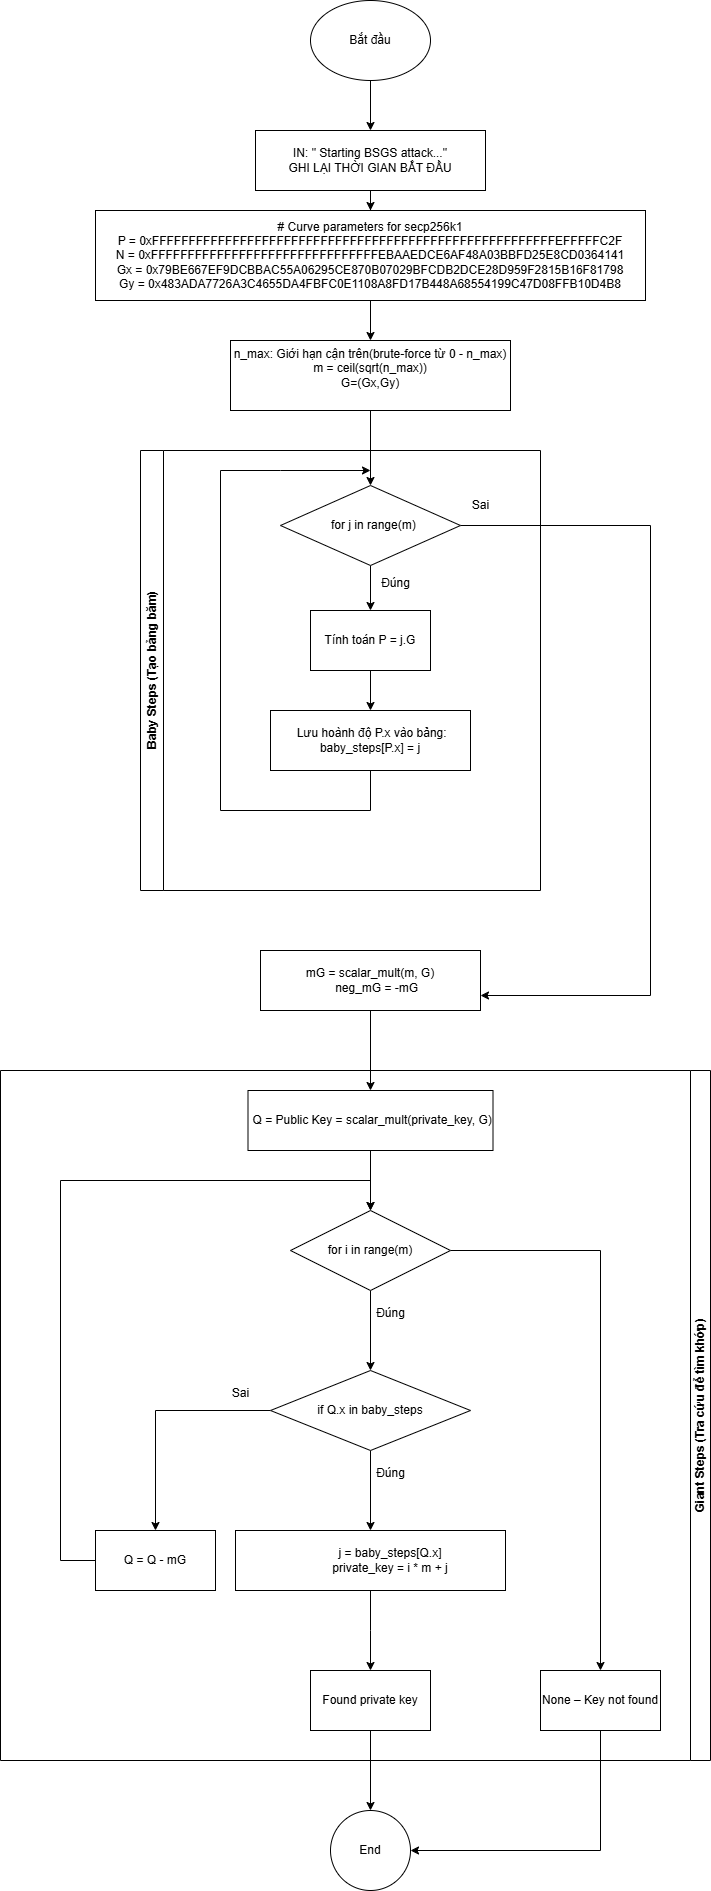

The diagram above was exported from draw.io. Its source (the exported page's mxGraphModel, read from the mxfile embedded in the PNG):
<mxGraphModel dx="2088" dy="1054" grid="1" gridSize="10" guides="1" tooltips="1" connect="1" arrows="1" fold="1" page="1" pageScale="1" pageWidth="4681" pageHeight="3300" math="0" shadow="0">
  <root>
    <mxCell id="0" />
    <mxCell id="1" parent="0" />
    <mxCell id="oX0h4bQyleqgybUQaiAz-7" value="" style="edgeStyle=orthogonalEdgeStyle;rounded=0;orthogonalLoop=1;jettySize=auto;html=1;entryX=0.5;entryY=0;entryDx=0;entryDy=0;" edge="1" parent="1" source="oX0h4bQyleqgybUQaiAz-1" target="oX0h4bQyleqgybUQaiAz-8">
      <mxGeometry relative="1" as="geometry">
        <mxPoint x="500" y="420" as="targetPoint" />
      </mxGeometry>
    </mxCell>
    <mxCell id="oX0h4bQyleqgybUQaiAz-1" value="n_max: Giới hạn cận trên(brute-force từ 0 - n_max)&lt;div&gt;m = ceil(sqrt(n_max))&lt;/div&gt;&lt;div&gt;G=(Gx,Gy)&lt;/div&gt;&lt;div&gt;&lt;br&gt;&lt;/div&gt;" style="rounded=0;whiteSpace=wrap;html=1;" vertex="1" parent="1">
      <mxGeometry x="370" y="390" width="280" height="70" as="geometry" />
    </mxCell>
    <mxCell id="oX0h4bQyleqgybUQaiAz-4" value="" style="edgeStyle=orthogonalEdgeStyle;rounded=0;orthogonalLoop=1;jettySize=auto;html=1;" edge="1" parent="1" source="oX0h4bQyleqgybUQaiAz-2" target="oX0h4bQyleqgybUQaiAz-3">
      <mxGeometry relative="1" as="geometry" />
    </mxCell>
    <mxCell id="oX0h4bQyleqgybUQaiAz-2" value="Bắt đầu" style="ellipse;whiteSpace=wrap;html=1;" vertex="1" parent="1">
      <mxGeometry x="450" y="50" width="120" height="80" as="geometry" />
    </mxCell>
    <mxCell id="oX0h4bQyleqgybUQaiAz-5" value="" style="edgeStyle=orthogonalEdgeStyle;rounded=0;orthogonalLoop=1;jettySize=auto;html=1;entryX=0.5;entryY=0;entryDx=0;entryDy=0;" edge="1" parent="1" source="oX0h4bQyleqgybUQaiAz-3" target="oX0h4bQyleqgybUQaiAz-29">
      <mxGeometry relative="1" as="geometry">
        <mxPoint x="710" y="260" as="targetPoint" />
      </mxGeometry>
    </mxCell>
    <mxCell id="oX0h4bQyleqgybUQaiAz-3" value="IN: &quot; Starting BSGS attack...&quot;&lt;br&gt;GHI LẠI THỜI GIAN BẮT ĐẦU" style="whiteSpace=wrap;html=1;" vertex="1" parent="1">
      <mxGeometry x="395" y="180" width="230" height="60" as="geometry" />
    </mxCell>
    <mxCell id="oX0h4bQyleqgybUQaiAz-13" value="" style="edgeStyle=orthogonalEdgeStyle;rounded=0;orthogonalLoop=1;jettySize=auto;html=1;" edge="1" parent="1" source="oX0h4bQyleqgybUQaiAz-8" target="oX0h4bQyleqgybUQaiAz-12">
      <mxGeometry relative="1" as="geometry" />
    </mxCell>
    <mxCell id="oX0h4bQyleqgybUQaiAz-25" style="edgeStyle=orthogonalEdgeStyle;rounded=0;orthogonalLoop=1;jettySize=auto;html=1;entryX=1;entryY=0.75;entryDx=0;entryDy=0;" edge="1" parent="1" source="oX0h4bQyleqgybUQaiAz-8" target="oX0h4bQyleqgybUQaiAz-21">
      <mxGeometry relative="1" as="geometry">
        <Array as="points">
          <mxPoint x="790" y="575" />
          <mxPoint x="790" y="1045" />
        </Array>
      </mxGeometry>
    </mxCell>
    <mxCell id="oX0h4bQyleqgybUQaiAz-8" value="&amp;nbsp; for j in range(m)" style="rhombus;whiteSpace=wrap;html=1;rounded=0;" vertex="1" parent="1">
      <mxGeometry x="420" y="535" width="180" height="80" as="geometry" />
    </mxCell>
    <mxCell id="oX0h4bQyleqgybUQaiAz-15" value="" style="edgeStyle=orthogonalEdgeStyle;rounded=0;orthogonalLoop=1;jettySize=auto;html=1;" edge="1" parent="1" source="oX0h4bQyleqgybUQaiAz-12" target="oX0h4bQyleqgybUQaiAz-14">
      <mxGeometry relative="1" as="geometry" />
    </mxCell>
    <mxCell id="oX0h4bQyleqgybUQaiAz-12" value="Tính toán P = j.G" style="whiteSpace=wrap;html=1;rounded=0;" vertex="1" parent="1">
      <mxGeometry x="450" y="660" width="120" height="60" as="geometry" />
    </mxCell>
    <mxCell id="oX0h4bQyleqgybUQaiAz-16" style="edgeStyle=orthogonalEdgeStyle;rounded=0;orthogonalLoop=1;jettySize=auto;html=1;" edge="1" parent="1" source="oX0h4bQyleqgybUQaiAz-14">
      <mxGeometry relative="1" as="geometry">
        <mxPoint x="510" y="520" as="targetPoint" />
        <Array as="points">
          <mxPoint x="510" y="860" />
          <mxPoint x="360" y="860" />
          <mxPoint x="360" y="520" />
          <mxPoint x="420" y="520" />
        </Array>
      </mxGeometry>
    </mxCell>
    <mxCell id="oX0h4bQyleqgybUQaiAz-14" value="&lt;div&gt;&amp;nbsp;Lưu hoành độ P.x vào bảng:&lt;/div&gt;baby_steps[P.x] = j" style="whiteSpace=wrap;html=1;rounded=0;" vertex="1" parent="1">
      <mxGeometry x="410" y="760" width="200" height="60" as="geometry" />
    </mxCell>
    <mxCell id="oX0h4bQyleqgybUQaiAz-19" value="Baby Steps (Tạo bảng băm)" style="swimlane;horizontal=0;whiteSpace=wrap;html=1;" vertex="1" parent="1">
      <mxGeometry x="280" y="500" width="400" height="440" as="geometry" />
    </mxCell>
    <mxCell id="oX0h4bQyleqgybUQaiAz-20" value="Đúng" style="text;html=1;align=center;verticalAlign=middle;resizable=0;points=[];autosize=1;strokeColor=none;fillColor=none;" vertex="1" parent="oX0h4bQyleqgybUQaiAz-19">
      <mxGeometry x="230" y="118" width="50" height="30" as="geometry" />
    </mxCell>
    <mxCell id="oX0h4bQyleqgybUQaiAz-46" value="Sai" style="text;html=1;align=center;verticalAlign=middle;resizable=0;points=[];autosize=1;strokeColor=none;fillColor=none;" vertex="1" parent="oX0h4bQyleqgybUQaiAz-19">
      <mxGeometry x="320" y="40" width="40" height="30" as="geometry" />
    </mxCell>
    <mxCell id="oX0h4bQyleqgybUQaiAz-32" value="" style="edgeStyle=orthogonalEdgeStyle;rounded=0;orthogonalLoop=1;jettySize=auto;html=1;" edge="1" parent="1" source="oX0h4bQyleqgybUQaiAz-21" target="oX0h4bQyleqgybUQaiAz-31">
      <mxGeometry relative="1" as="geometry" />
    </mxCell>
    <mxCell id="oX0h4bQyleqgybUQaiAz-21" value="&lt;div&gt;mG = scalar_mult(m, G)&lt;/div&gt;&lt;div&gt;&amp;nbsp; &amp;nbsp; neg_mG = -mG&lt;/div&gt;" style="whiteSpace=wrap;html=1;rounded=0;" vertex="1" parent="1">
      <mxGeometry x="400" y="1000" width="220" height="60" as="geometry" />
    </mxCell>
    <mxCell id="oX0h4bQyleqgybUQaiAz-30" style="edgeStyle=orthogonalEdgeStyle;rounded=0;orthogonalLoop=1;jettySize=auto;html=1;entryX=0.5;entryY=0;entryDx=0;entryDy=0;" edge="1" parent="1" source="oX0h4bQyleqgybUQaiAz-29" target="oX0h4bQyleqgybUQaiAz-1">
      <mxGeometry relative="1" as="geometry" />
    </mxCell>
    <mxCell id="oX0h4bQyleqgybUQaiAz-29" value="&lt;div&gt;# Curve parameters for secp256k1&lt;/div&gt;&lt;div&gt;P = 0xFFFFFFFFFFFFFFFFFFFFFFFFFFFFFFFFFFFFFFFFFFFFFFFFFFFFFFFEFFFFFC2F&lt;/div&gt;&lt;div&gt;N = 0xFFFFFFFFFFFFFFFFFFFFFFFFFFFFFFFEBAAEDCE6AF48A03BBFD25E8CD0364141&lt;/div&gt;&lt;div&gt;Gx = 0x79BE667EF9DCBBAC55A06295CE870B07029BFCDB2DCE28D959F2815B16F81798&lt;/div&gt;&lt;div&gt;Gy = 0x483ADA7726A3C4655DA4FBFC0E1108A8FD17B448A68554199C47D08FFB10D4B8&lt;/div&gt;" style="rounded=0;whiteSpace=wrap;html=1;" vertex="1" parent="1">
      <mxGeometry x="235" y="260" width="550" height="90" as="geometry" />
    </mxCell>
    <mxCell id="oX0h4bQyleqgybUQaiAz-34" value="" style="edgeStyle=orthogonalEdgeStyle;rounded=0;orthogonalLoop=1;jettySize=auto;html=1;" edge="1" parent="1" source="oX0h4bQyleqgybUQaiAz-31" target="oX0h4bQyleqgybUQaiAz-33">
      <mxGeometry relative="1" as="geometry" />
    </mxCell>
    <mxCell id="oX0h4bQyleqgybUQaiAz-31" value="&amp;nbsp;Q = Public Key =&amp;nbsp;scalar_mult(private_key, G)" style="whiteSpace=wrap;html=1;rounded=0;" vertex="1" parent="1">
      <mxGeometry x="387.5" y="1140" width="245" height="60" as="geometry" />
    </mxCell>
    <mxCell id="oX0h4bQyleqgybUQaiAz-36" value="" style="edgeStyle=orthogonalEdgeStyle;rounded=0;orthogonalLoop=1;jettySize=auto;html=1;" edge="1" parent="1" source="oX0h4bQyleqgybUQaiAz-33" target="oX0h4bQyleqgybUQaiAz-35">
      <mxGeometry relative="1" as="geometry" />
    </mxCell>
    <mxCell id="oX0h4bQyleqgybUQaiAz-54" style="edgeStyle=orthogonalEdgeStyle;rounded=0;orthogonalLoop=1;jettySize=auto;html=1;entryX=0.5;entryY=0;entryDx=0;entryDy=0;" edge="1" parent="1" source="oX0h4bQyleqgybUQaiAz-33" target="oX0h4bQyleqgybUQaiAz-58">
      <mxGeometry relative="1" as="geometry">
        <mxPoint x="740" y="1710" as="targetPoint" />
      </mxGeometry>
    </mxCell>
    <mxCell id="oX0h4bQyleqgybUQaiAz-33" value="for i in range(m)" style="rhombus;whiteSpace=wrap;html=1;rounded=0;" vertex="1" parent="1">
      <mxGeometry x="430" y="1260" width="160" height="80" as="geometry" />
    </mxCell>
    <mxCell id="oX0h4bQyleqgybUQaiAz-38" value="" style="edgeStyle=orthogonalEdgeStyle;rounded=0;orthogonalLoop=1;jettySize=auto;html=1;" edge="1" parent="1" source="oX0h4bQyleqgybUQaiAz-35" target="oX0h4bQyleqgybUQaiAz-37">
      <mxGeometry relative="1" as="geometry" />
    </mxCell>
    <mxCell id="oX0h4bQyleqgybUQaiAz-41" value="" style="edgeStyle=orthogonalEdgeStyle;rounded=0;orthogonalLoop=1;jettySize=auto;html=1;" edge="1" parent="1" source="oX0h4bQyleqgybUQaiAz-35" target="oX0h4bQyleqgybUQaiAz-40">
      <mxGeometry relative="1" as="geometry" />
    </mxCell>
    <mxCell id="oX0h4bQyleqgybUQaiAz-35" value="if&amp;nbsp;Q.x in baby_steps" style="rhombus;whiteSpace=wrap;html=1;rounded=0;" vertex="1" parent="1">
      <mxGeometry x="410" y="1420" width="200" height="80" as="geometry" />
    </mxCell>
    <mxCell id="oX0h4bQyleqgybUQaiAz-56" value="" style="edgeStyle=orthogonalEdgeStyle;rounded=0;orthogonalLoop=1;jettySize=auto;html=1;" edge="1" parent="1" source="oX0h4bQyleqgybUQaiAz-37">
      <mxGeometry relative="1" as="geometry">
        <mxPoint x="510" y="1720" as="targetPoint" />
      </mxGeometry>
    </mxCell>
    <mxCell id="oX0h4bQyleqgybUQaiAz-37" value="&lt;div&gt;&amp;nbsp; &amp;nbsp; &amp;nbsp; &amp;nbsp; &amp;nbsp; &amp;nbsp; j = baby_steps[Q.x]&lt;/div&gt;&lt;div&gt;&amp;nbsp; &amp;nbsp; &amp;nbsp; &amp;nbsp; &amp;nbsp; &amp;nbsp; private_key = i * m + j&lt;/div&gt;" style="whiteSpace=wrap;html=1;rounded=0;" vertex="1" parent="1">
      <mxGeometry x="375" y="1580" width="270" height="60" as="geometry" />
    </mxCell>
    <mxCell id="oX0h4bQyleqgybUQaiAz-51" style="edgeStyle=orthogonalEdgeStyle;rounded=0;orthogonalLoop=1;jettySize=auto;html=1;entryX=0.5;entryY=0;entryDx=0;entryDy=0;exitX=1;exitY=0.5;exitDx=0;exitDy=0;" edge="1" parent="1" source="oX0h4bQyleqgybUQaiAz-40" target="oX0h4bQyleqgybUQaiAz-33">
      <mxGeometry relative="1" as="geometry">
        <mxPoint x="785" y="1440" as="sourcePoint" />
        <mxPoint x="510" y="1250" as="targetPoint" />
        <Array as="points">
          <mxPoint x="200" y="1610" />
          <mxPoint x="200" y="1230" />
          <mxPoint x="510" y="1230" />
        </Array>
      </mxGeometry>
    </mxCell>
    <mxCell id="oX0h4bQyleqgybUQaiAz-40" value="Q = Q - mG" style="whiteSpace=wrap;html=1;rounded=0;" vertex="1" parent="1">
      <mxGeometry x="235" y="1580" width="120" height="60" as="geometry" />
    </mxCell>
    <mxCell id="oX0h4bQyleqgybUQaiAz-42" value="Đúng" style="text;html=1;align=center;verticalAlign=middle;resizable=0;points=[];autosize=1;strokeColor=none;fillColor=none;" vertex="1" parent="1">
      <mxGeometry x="505" y="1508" width="50" height="30" as="geometry" />
    </mxCell>
    <mxCell id="oX0h4bQyleqgybUQaiAz-43" value="Sai" style="text;html=1;align=center;verticalAlign=middle;resizable=0;points=[];autosize=1;strokeColor=none;fillColor=none;" vertex="1" parent="1">
      <mxGeometry x="360" y="1428" width="40" height="30" as="geometry" />
    </mxCell>
    <mxCell id="oX0h4bQyleqgybUQaiAz-52" value="Đúng" style="text;html=1;align=center;verticalAlign=middle;resizable=0;points=[];autosize=1;strokeColor=none;fillColor=none;" vertex="1" parent="1">
      <mxGeometry x="505" y="1348" width="50" height="30" as="geometry" />
    </mxCell>
    <mxCell id="oX0h4bQyleqgybUQaiAz-55" value="End" style="ellipse;whiteSpace=wrap;html=1;rounded=0;" vertex="1" parent="1">
      <mxGeometry x="470" y="1860" width="80" height="80" as="geometry" />
    </mxCell>
    <mxCell id="oX0h4bQyleqgybUQaiAz-59" style="edgeStyle=orthogonalEdgeStyle;rounded=0;orthogonalLoop=1;jettySize=auto;html=1;entryX=0.5;entryY=0;entryDx=0;entryDy=0;" edge="1" parent="1" source="oX0h4bQyleqgybUQaiAz-57" target="oX0h4bQyleqgybUQaiAz-55">
      <mxGeometry relative="1" as="geometry" />
    </mxCell>
    <mxCell id="oX0h4bQyleqgybUQaiAz-57" value="Found private key" style="rounded=0;whiteSpace=wrap;html=1;" vertex="1" parent="1">
      <mxGeometry x="450" y="1720" width="120" height="60" as="geometry" />
    </mxCell>
    <mxCell id="oX0h4bQyleqgybUQaiAz-60" style="edgeStyle=orthogonalEdgeStyle;rounded=0;orthogonalLoop=1;jettySize=auto;html=1;entryX=1;entryY=0.5;entryDx=0;entryDy=0;" edge="1" parent="1" source="oX0h4bQyleqgybUQaiAz-58" target="oX0h4bQyleqgybUQaiAz-55">
      <mxGeometry relative="1" as="geometry">
        <Array as="points">
          <mxPoint x="740" y="1900" />
        </Array>
      </mxGeometry>
    </mxCell>
    <mxCell id="oX0h4bQyleqgybUQaiAz-58" value="None – Key not found" style="rounded=0;whiteSpace=wrap;html=1;" vertex="1" parent="1">
      <mxGeometry x="680" y="1720" width="120" height="60" as="geometry" />
    </mxCell>
    <mxCell id="oX0h4bQyleqgybUQaiAz-61" value="Giant Steps (Tra cứu để tìm khớp)" style="swimlane;horizontal=0;whiteSpace=wrap;html=1;direction=west;startSize=20;" vertex="1" parent="1">
      <mxGeometry x="140" y="1120" width="710" height="690" as="geometry" />
    </mxCell>
  </root>
</mxGraphModel>